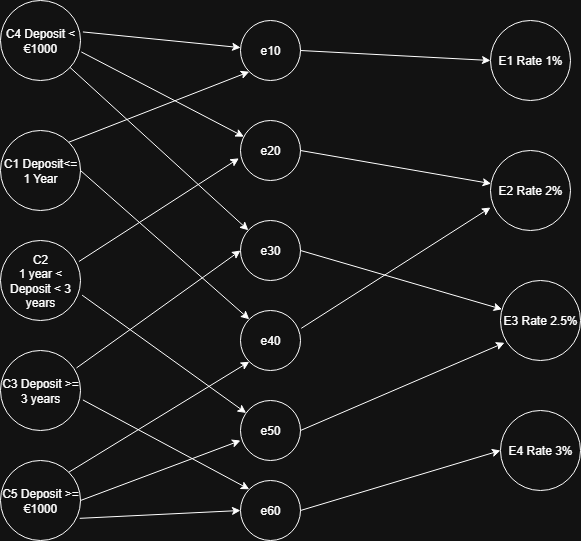

The diagram above was exported from draw.io. Its source (the exported page's mxGraphModel, read from the mxfile embedded in the PNG):
<mxGraphModel dx="1042" dy="534" grid="1" gridSize="10" guides="1" tooltips="1" connect="1" arrows="1" fold="1" page="1" pageScale="1" pageWidth="827" pageHeight="1169" math="0" shadow="0">
  <root>
    <mxCell id="0" />
    <mxCell id="1" parent="0" />
    <mxCell id="ZZk-w5mwFCK2bqqXTDt6-1" value="C1 Deposit&amp;lt;= 1 Year" style="ellipse;whiteSpace=wrap;html=1;aspect=fixed;" vertex="1" parent="1">
      <mxGeometry x="70" y="150" width="80" height="80" as="geometry" />
    </mxCell>
    <mxCell id="ZZk-w5mwFCK2bqqXTDt6-2" value="C2&lt;br&gt;1 year &amp;lt; Deposit &amp;lt; 3 years" style="ellipse;whiteSpace=wrap;html=1;aspect=fixed;" vertex="1" parent="1">
      <mxGeometry x="70" y="260" width="80" height="80" as="geometry" />
    </mxCell>
    <mxCell id="ZZk-w5mwFCK2bqqXTDt6-3" value="C4 Deposit &amp;lt; €1000" style="ellipse;whiteSpace=wrap;html=1;aspect=fixed;" vertex="1" parent="1">
      <mxGeometry x="70" y="20" width="80" height="80" as="geometry" />
    </mxCell>
    <mxCell id="ZZk-w5mwFCK2bqqXTDt6-4" value="C3 Deposit &amp;gt;= 3 years" style="ellipse;whiteSpace=wrap;html=1;aspect=fixed;" vertex="1" parent="1">
      <mxGeometry x="70" y="370" width="80" height="80" as="geometry" />
    </mxCell>
    <mxCell id="ZZk-w5mwFCK2bqqXTDt6-5" value="C5 Deposit &amp;gt;= €1000" style="ellipse;whiteSpace=wrap;html=1;aspect=fixed;" vertex="1" parent="1">
      <mxGeometry x="70" y="480" width="80" height="80" as="geometry" />
    </mxCell>
    <mxCell id="ZZk-w5mwFCK2bqqXTDt6-6" value="e10" style="ellipse;whiteSpace=wrap;html=1;aspect=fixed;" vertex="1" parent="1">
      <mxGeometry x="310" y="40" width="60" height="60" as="geometry" />
    </mxCell>
    <mxCell id="ZZk-w5mwFCK2bqqXTDt6-7" value="e50" style="ellipse;whiteSpace=wrap;html=1;aspect=fixed;" vertex="1" parent="1">
      <mxGeometry x="310" y="420" width="60" height="60" as="geometry" />
    </mxCell>
    <mxCell id="ZZk-w5mwFCK2bqqXTDt6-8" value="e40" style="ellipse;whiteSpace=wrap;html=1;aspect=fixed;" vertex="1" parent="1">
      <mxGeometry x="310" y="330" width="60" height="60" as="geometry" />
    </mxCell>
    <mxCell id="ZZk-w5mwFCK2bqqXTDt6-9" value="e30" style="ellipse;whiteSpace=wrap;html=1;aspect=fixed;" vertex="1" parent="1">
      <mxGeometry x="310" y="240" width="60" height="60" as="geometry" />
    </mxCell>
    <mxCell id="ZZk-w5mwFCK2bqqXTDt6-10" value="e20" style="ellipse;whiteSpace=wrap;html=1;aspect=fixed;" vertex="1" parent="1">
      <mxGeometry x="310" y="140" width="60" height="60" as="geometry" />
    </mxCell>
    <mxCell id="ZZk-w5mwFCK2bqqXTDt6-11" value="e60" style="ellipse;whiteSpace=wrap;html=1;aspect=fixed;" vertex="1" parent="1">
      <mxGeometry x="310" y="500" width="60" height="60" as="geometry" />
    </mxCell>
    <mxCell id="ZZk-w5mwFCK2bqqXTDt6-12" value="E1 Rate 1%" style="ellipse;whiteSpace=wrap;html=1;aspect=fixed;" vertex="1" parent="1">
      <mxGeometry x="560" y="40" width="80" height="80" as="geometry" />
    </mxCell>
    <mxCell id="ZZk-w5mwFCK2bqqXTDt6-13" value="E3 Rate 2.5%" style="ellipse;whiteSpace=wrap;html=1;aspect=fixed;" vertex="1" parent="1">
      <mxGeometry x="570" y="300" width="80" height="80" as="geometry" />
    </mxCell>
    <mxCell id="ZZk-w5mwFCK2bqqXTDt6-14" value="E2 Rate 2%" style="ellipse;whiteSpace=wrap;html=1;aspect=fixed;" vertex="1" parent="1">
      <mxGeometry x="560" y="170" width="80" height="80" as="geometry" />
    </mxCell>
    <mxCell id="ZZk-w5mwFCK2bqqXTDt6-15" value="E4 Rate 3%" style="ellipse;whiteSpace=wrap;html=1;aspect=fixed;" vertex="1" parent="1">
      <mxGeometry x="570" y="430" width="80" height="80" as="geometry" />
    </mxCell>
    <mxCell id="ZZk-w5mwFCK2bqqXTDt6-18" value="" style="endArrow=classic;html=1;rounded=0;exitX=1.03;exitY=0.393;exitDx=0;exitDy=0;exitPerimeter=0;" edge="1" parent="1" source="ZZk-w5mwFCK2bqqXTDt6-3" target="ZZk-w5mwFCK2bqqXTDt6-6">
      <mxGeometry width="50" height="50" relative="1" as="geometry">
        <mxPoint x="390" y="310" as="sourcePoint" />
        <mxPoint x="440" y="260" as="targetPoint" />
      </mxGeometry>
    </mxCell>
    <mxCell id="ZZk-w5mwFCK2bqqXTDt6-19" value="" style="endArrow=classic;html=1;rounded=0;exitX=1;exitY=0.5;exitDx=0;exitDy=0;entryX=0;entryY=0.5;entryDx=0;entryDy=0;" edge="1" parent="1" source="ZZk-w5mwFCK2bqqXTDt6-6" target="ZZk-w5mwFCK2bqqXTDt6-12">
      <mxGeometry width="50" height="50" relative="1" as="geometry">
        <mxPoint x="390" y="310" as="sourcePoint" />
        <mxPoint x="440" y="260" as="targetPoint" />
      </mxGeometry>
    </mxCell>
    <mxCell id="ZZk-w5mwFCK2bqqXTDt6-20" value="" style="endArrow=classic;html=1;rounded=0;exitX=1.01;exitY=0.643;exitDx=0;exitDy=0;exitPerimeter=0;" edge="1" parent="1" source="ZZk-w5mwFCK2bqqXTDt6-3" target="ZZk-w5mwFCK2bqqXTDt6-10">
      <mxGeometry width="50" height="50" relative="1" as="geometry">
        <mxPoint x="390" y="310" as="sourcePoint" />
        <mxPoint x="440" y="260" as="targetPoint" />
      </mxGeometry>
    </mxCell>
    <mxCell id="ZZk-w5mwFCK2bqqXTDt6-21" value="" style="endArrow=classic;html=1;rounded=0;" edge="1" parent="1" source="ZZk-w5mwFCK2bqqXTDt6-3" target="ZZk-w5mwFCK2bqqXTDt6-9">
      <mxGeometry width="50" height="50" relative="1" as="geometry">
        <mxPoint x="390" y="310" as="sourcePoint" />
        <mxPoint x="440" y="260" as="targetPoint" />
      </mxGeometry>
    </mxCell>
    <mxCell id="ZZk-w5mwFCK2bqqXTDt6-22" value="" style="endArrow=classic;html=1;rounded=0;exitX=0.98;exitY=0.263;exitDx=0;exitDy=0;entryX=-0.027;entryY=0.63;entryDx=0;entryDy=0;entryPerimeter=0;exitPerimeter=0;" edge="1" parent="1" source="ZZk-w5mwFCK2bqqXTDt6-2" target="ZZk-w5mwFCK2bqqXTDt6-10">
      <mxGeometry width="50" height="50" relative="1" as="geometry">
        <mxPoint x="390" y="310" as="sourcePoint" />
        <mxPoint x="440" y="260" as="targetPoint" />
      </mxGeometry>
    </mxCell>
    <mxCell id="ZZk-w5mwFCK2bqqXTDt6-23" value="" style="endArrow=classic;html=1;rounded=0;exitX=1;exitY=0.5;exitDx=0;exitDy=0;" edge="1" parent="1" source="ZZk-w5mwFCK2bqqXTDt6-10" target="ZZk-w5mwFCK2bqqXTDt6-14">
      <mxGeometry width="50" height="50" relative="1" as="geometry">
        <mxPoint x="390" y="310" as="sourcePoint" />
        <mxPoint x="440" y="260" as="targetPoint" />
      </mxGeometry>
    </mxCell>
    <mxCell id="ZZk-w5mwFCK2bqqXTDt6-25" value="" style="endArrow=classic;html=1;rounded=0;exitX=0.95;exitY=0.218;exitDx=0;exitDy=0;exitPerimeter=0;entryX=0;entryY=0.5;entryDx=0;entryDy=0;" edge="1" parent="1" source="ZZk-w5mwFCK2bqqXTDt6-4" target="ZZk-w5mwFCK2bqqXTDt6-9">
      <mxGeometry width="50" height="50" relative="1" as="geometry">
        <mxPoint x="390" y="310" as="sourcePoint" />
        <mxPoint x="440" y="260" as="targetPoint" />
      </mxGeometry>
    </mxCell>
    <mxCell id="ZZk-w5mwFCK2bqqXTDt6-26" value="" style="endArrow=classic;html=1;rounded=0;exitX=1;exitY=0.5;exitDx=0;exitDy=0;" edge="1" parent="1" source="ZZk-w5mwFCK2bqqXTDt6-9" target="ZZk-w5mwFCK2bqqXTDt6-13">
      <mxGeometry width="50" height="50" relative="1" as="geometry">
        <mxPoint x="390" y="310" as="sourcePoint" />
        <mxPoint x="440" y="260" as="targetPoint" />
      </mxGeometry>
    </mxCell>
    <mxCell id="ZZk-w5mwFCK2bqqXTDt6-27" value="" style="endArrow=classic;html=1;rounded=0;exitX=1;exitY=0;exitDx=0;exitDy=0;entryX=0;entryY=1;entryDx=0;entryDy=0;" edge="1" parent="1" source="ZZk-w5mwFCK2bqqXTDt6-5" target="ZZk-w5mwFCK2bqqXTDt6-8">
      <mxGeometry width="50" height="50" relative="1" as="geometry">
        <mxPoint x="390" y="310" as="sourcePoint" />
        <mxPoint x="440" y="260" as="targetPoint" />
      </mxGeometry>
    </mxCell>
    <mxCell id="ZZk-w5mwFCK2bqqXTDt6-28" value="" style="endArrow=classic;html=1;rounded=0;exitX=1;exitY=0.5;exitDx=0;exitDy=0;entryX=0;entryY=0.667;entryDx=0;entryDy=0;entryPerimeter=0;" edge="1" parent="1" source="ZZk-w5mwFCK2bqqXTDt6-5" target="ZZk-w5mwFCK2bqqXTDt6-7">
      <mxGeometry width="50" height="50" relative="1" as="geometry">
        <mxPoint x="390" y="310" as="sourcePoint" />
        <mxPoint x="440" y="260" as="targetPoint" />
      </mxGeometry>
    </mxCell>
    <mxCell id="ZZk-w5mwFCK2bqqXTDt6-29" value="" style="endArrow=classic;html=1;rounded=0;exitX=0.99;exitY=0.723;exitDx=0;exitDy=0;exitPerimeter=0;entryX=0;entryY=0.5;entryDx=0;entryDy=0;" edge="1" parent="1" source="ZZk-w5mwFCK2bqqXTDt6-5" target="ZZk-w5mwFCK2bqqXTDt6-11">
      <mxGeometry width="50" height="50" relative="1" as="geometry">
        <mxPoint x="390" y="310" as="sourcePoint" />
        <mxPoint x="440" y="260" as="targetPoint" />
      </mxGeometry>
    </mxCell>
    <mxCell id="ZZk-w5mwFCK2bqqXTDt6-30" value="" style="endArrow=classic;html=1;rounded=0;exitX=1;exitY=0;exitDx=0;exitDy=0;entryX=0;entryY=1;entryDx=0;entryDy=0;" edge="1" parent="1" source="ZZk-w5mwFCK2bqqXTDt6-1" target="ZZk-w5mwFCK2bqqXTDt6-6">
      <mxGeometry width="50" height="50" relative="1" as="geometry">
        <mxPoint x="390" y="310" as="sourcePoint" />
        <mxPoint x="440" y="260" as="targetPoint" />
      </mxGeometry>
    </mxCell>
    <mxCell id="ZZk-w5mwFCK2bqqXTDt6-31" value="" style="endArrow=classic;html=1;rounded=0;exitX=1;exitY=0.5;exitDx=0;exitDy=0;entryX=0;entryY=0;entryDx=0;entryDy=0;" edge="1" parent="1" source="ZZk-w5mwFCK2bqqXTDt6-1" target="ZZk-w5mwFCK2bqqXTDt6-8">
      <mxGeometry width="50" height="50" relative="1" as="geometry">
        <mxPoint x="390" y="310" as="sourcePoint" />
        <mxPoint x="440" y="260" as="targetPoint" />
      </mxGeometry>
    </mxCell>
    <mxCell id="ZZk-w5mwFCK2bqqXTDt6-32" value="" style="endArrow=classic;html=1;rounded=0;exitX=1.02;exitY=0.683;exitDx=0;exitDy=0;exitPerimeter=0;" edge="1" parent="1" source="ZZk-w5mwFCK2bqqXTDt6-2" target="ZZk-w5mwFCK2bqqXTDt6-7">
      <mxGeometry width="50" height="50" relative="1" as="geometry">
        <mxPoint x="390" y="310" as="sourcePoint" />
        <mxPoint x="440" y="260" as="targetPoint" />
      </mxGeometry>
    </mxCell>
    <mxCell id="ZZk-w5mwFCK2bqqXTDt6-33" value="" style="endArrow=classic;html=1;rounded=0;exitX=1.03;exitY=0.618;exitDx=0;exitDy=0;exitPerimeter=0;entryX=0;entryY=0;entryDx=0;entryDy=0;" edge="1" parent="1" source="ZZk-w5mwFCK2bqqXTDt6-4" target="ZZk-w5mwFCK2bqqXTDt6-11">
      <mxGeometry width="50" height="50" relative="1" as="geometry">
        <mxPoint x="390" y="310" as="sourcePoint" />
        <mxPoint x="440" y="260" as="targetPoint" />
      </mxGeometry>
    </mxCell>
    <mxCell id="ZZk-w5mwFCK2bqqXTDt6-34" value="" style="endArrow=classic;html=1;rounded=0;exitX=1.013;exitY=0.297;exitDx=0;exitDy=0;exitPerimeter=0;entryX=0;entryY=0.713;entryDx=0;entryDy=0;entryPerimeter=0;" edge="1" parent="1" source="ZZk-w5mwFCK2bqqXTDt6-8" target="ZZk-w5mwFCK2bqqXTDt6-14">
      <mxGeometry width="50" height="50" relative="1" as="geometry">
        <mxPoint x="390" y="310" as="sourcePoint" />
        <mxPoint x="440" y="260" as="targetPoint" />
      </mxGeometry>
    </mxCell>
    <mxCell id="ZZk-w5mwFCK2bqqXTDt6-35" value="" style="endArrow=classic;html=1;rounded=0;exitX=1;exitY=0.5;exitDx=0;exitDy=0;entryX=0.05;entryY=0.778;entryDx=0;entryDy=0;entryPerimeter=0;" edge="1" parent="1" source="ZZk-w5mwFCK2bqqXTDt6-7" target="ZZk-w5mwFCK2bqqXTDt6-13">
      <mxGeometry width="50" height="50" relative="1" as="geometry">
        <mxPoint x="390" y="310" as="sourcePoint" />
        <mxPoint x="440" y="260" as="targetPoint" />
      </mxGeometry>
    </mxCell>
    <mxCell id="ZZk-w5mwFCK2bqqXTDt6-36" value="" style="endArrow=classic;html=1;rounded=0;exitX=1;exitY=0.5;exitDx=0;exitDy=0;entryX=0;entryY=0.5;entryDx=0;entryDy=0;" edge="1" parent="1" source="ZZk-w5mwFCK2bqqXTDt6-11" target="ZZk-w5mwFCK2bqqXTDt6-15">
      <mxGeometry width="50" height="50" relative="1" as="geometry">
        <mxPoint x="390" y="310" as="sourcePoint" />
        <mxPoint x="440" y="260" as="targetPoint" />
      </mxGeometry>
    </mxCell>
  </root>
</mxGraphModel>